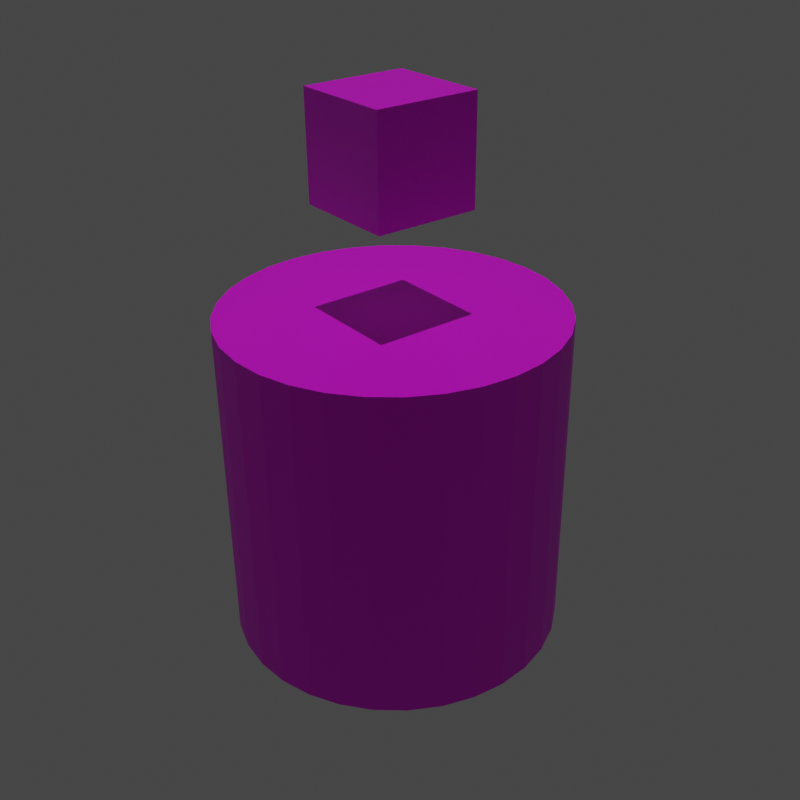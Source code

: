 # Source: Tower2.blend  (saved by Blender 2.80.75; exported with 4.5.12 LTS)
import bpy
from mathutils import Matrix  # noqa: F401  (used for matrix-valued properties, if any)

bpy.ops.wm.read_factory_settings(use_empty=True)
scene = bpy.context.scene
scene.name = 'Scene'

# ---- collections
col_collection = bpy.data.collections.new('Collection'); scene.collection.children.link(col_collection)

# ---- images (referenced by path relative to the original .blend; pixels are not part of the script)
import os
ASSET_DIR = os.environ.get("B2B_ASSET_DIR", "")  # directory of the original .blend (textures are referenced by path, not embedded)
HERE = os.path.dirname(os.path.abspath(__file__))  # packed textures are extracted next to this script under _unpacked/

def load_image(name, relpath, width, height, colorspace="sRGB"):
    """Load a texture the original file referenced (path relative to the .blend, or extracted next to this script)."""
    p = next((c for c in (os.path.join(HERE, relpath), os.path.join(ASSET_DIR, relpath)) if relpath and os.path.exists(c)), "")
    if p:
        img = bpy.data.images.load(p, check_existing=True)
        img.name = name
    else:  # same state as the original file: an image datablock whose file is absent (Cycles renders it pink)
        img = bpy.data.images.new(name, width, height)
        img.source = "FILE"
        img.filepath = "//" + (relpath or name)
    img.colorspace_settings.name = colorspace
    return img
img_tower2texture = load_image('Tower2Texture', 'Tower2Texture.png', 1024, 1024, 'sRGB')

# ---- materials (node trees are filled in below, after node groups)
mat_tower2mat = bpy.data.materials.new('Tower2Mat')
mat_tower2mat.use_transparent_shadow = False

# ---- material node trees
mat_tower2mat.use_nodes = True; mat_tower2mat.node_tree.nodes.clear()
_N = mat_tower2mat.node_tree.nodes; _L = mat_tower2mat.node_tree.links
n0 = _N.new('ShaderNodeOutputMaterial'); n0.name = 'Material Output'; n0.location = (300, 300)
n1 = _N.new('ShaderNodeBsdfPrincipled'); n1.name = 'Principled BSDF'; n1.location = (10, 300)
n1.distribution = 'GGX'
n1.subsurface_method = 'BURLEY'
n1.inputs[3].default_value = 1.45
n1.inputs[27].default_value = (0.0, 0.0, 0.0, 1.0)
n1.inputs[28].default_value = 1.0
n2 = _N.new('ShaderNodeTexCoord'); n2.name = 'Texture Coordinate'; n2.location = (-662, 210)
n3 = _N.new('ShaderNodeTexImage'); n3.name = 'Image Texture'; n3.location = (-382, 215)
n3.image = img_tower2texture
_L.new(n1.outputs[0], n0.inputs[0])
_L.new(n2.outputs[2], n3.inputs[0])
_L.new(n3.outputs[0], n1.inputs[0])
n0.is_active_output = True

# ---- world
world_world = bpy.data.worlds.new('World'); scene.world = world_world
world_world.use_nodes = True; world_world.node_tree.nodes.clear()
_N = world_world.node_tree.nodes; _L = world_world.node_tree.links
n0 = _N.new('ShaderNodeOutputWorld'); n0.name = 'World Output'; n0.location = (300, 300)
n1 = _N.new('ShaderNodeBackground'); n1.name = 'Background'; n1.location = (10, 300)
n1.inputs[0].default_value = (0.05088, 0.05088, 0.05088, 1.0)
_L.new(n1.outputs[0], n0.inputs[0])
n0.is_active_output = True
world_world.color = (0.05088, 0.05088, 0.05088)
world_world.use_sun_shadow = False
world_world.sun_shadow_jitter_overblur = 0.0

# ---- cameras
cam_camera = bpy.data.cameras.new('Camera')

# ---- lights
light_sun = bpy.data.lights.new('Sun', 'SUN')
light_sun.transmission_factor = 0.0
light_sun.energy = 1.0
light_sun.shadow_soft_size = 0.125
light_point = bpy.data.lights.new('Point', 'POINT')
light_point.transmission_factor = 0.0
light_point.shadow_soft_size = 0.25
light_point.shadow_maximum_resolution = 0.006
light_point.use_absolute_resolution = True

# ---- meshes
me_cylinder_001 = bpy.data.meshes.new('Cylinder.001')
me_cylinder_001.from_pydata([(0.0, 1.0, -1.0), (0.0, 1.0, 1.0), (0.1951, 0.9808, -1.0), (0.1951, 0.9808, 1.0), (0.3827, 0.9239, -1.0), (0.3827, 0.9239, 1.0), (0.5556, 0.8315, -1.0), (0.5556, 0.8315, 1.0), (0.7071, 0.7071, -1.0), (0.7071, 0.7071, 1.0), (0.8315, 0.5556, -1.0), (0.8315, 0.5556, 1.0), (0.9239, 0.3827, -1.0), (0.9239, 0.3827, 1.0), (0.9808, 0.1951, -1.0), (0.9808, 0.1951, 1.0), (1.0, 7.55e-08, -1.0), (1.0, 7.55e-08, 1.0), (0.9808, -0.1951, -1.0), (0.9808, -0.1951, 1.0), (0.9239, -0.3827, -1.0), (0.9239, -0.3827, 1.0), (0.8315, -0.5556, -1.0), (0.8315, -0.5556, 1.0), (0.7071, -0.7071, -1.0), (0.7071, -0.7071, 1.0), (0.5556, -0.8315, -1.0), (0.5556, -0.8315, 1.0), (0.3827, -0.9239, -1.0), (0.3827, -0.9239, 1.0), (0.1951, -0.9808, -1.0), (0.1951, -0.9808, 1.0), (-3.258e-07, -1.0, -1.0), (-3.258e-07, -1.0, 1.0), (-0.1951, -0.9808, -1.0), (-0.1951, -0.9808, 1.0), (-0.3827, -0.9239, -1.0), (-0.3827, -0.9239, 1.0), (-0.5556, -0.8315, -1.0), (-0.5556, -0.8315, 1.0), (-0.7071, -0.7071, -1.0), (-0.7071, -0.7071, 1.0), (-0.8315, -0.5556, -1.0), (-0.8315, -0.5556, 1.0), (-0.9239, -0.3827, -1.0), (-0.9239, -0.3827, 1.0), (-0.9808, -0.1951, -1.0), (-0.9808, -0.1951, 1.0), (-1.0, 9.656e-07, -1.0), (-1.0, 9.656e-07, 1.0), (-0.9808, 0.1951, -1.0), (-0.9808, 0.1951, 1.0), (-0.9239, 0.3827, -1.0), (-0.9239, 0.3827, 1.0), (-0.8315, 0.5556, -1.0), (-0.8315, 0.5556, 1.0), (-0.7071, 0.7071, -1.0), (-0.7071, 0.7071, 1.0), (-0.5556, 0.8315, -1.0), (-0.5556, 0.8315, 1.0), (-0.3827, 0.9239, -1.0), (-0.3827, 0.9239, 1.0), (-0.1951, 0.9808, -1.0), (-0.1951, 0.9808, 1.0)], [], [(0, 1, 3, 2), (2, 3, 5, 4), (4, 5, 7, 6), (6, 7, 9, 8), (8, 9, 11, 10), (10, 11, 13, 12), (12, 13, 15, 14), (14, 15, 17, 16), (16, 17, 19, 18), (18, 19, 21, 20), (20, 21, 23, 22), (22, 23, 25, 24), (24, 25, 27, 26), (26, 27, 29, 28), (28, 29, 31, 30), (30, 31, 33, 32), (32, 33, 35, 34), (34, 35, 37, 36), (36, 37, 39, 38), (38, 39, 41, 40), (40, 41, 43, 42), (42, 43, 45, 44), (44, 45, 47, 46), (46, 47, 49, 48), (48, 49, 51, 50), (50, 51, 53, 52), (52, 53, 55, 54), (54, 55, 57, 56), (56, 57, 59, 58), (58, 59, 61, 60), (3, 1, 63, 61, 59, 57, 55, 53, 51, 49, 47, 45, 43, 41, 39, 37, 35, 33, 31, 29, 27, 25, 23, 21, 19, 17, 15, 13, 11, 9, 7, 5), (60, 61, 63, 62), (62, 63, 1, 0), (0, 2, 4, 6, 8, 10, 12, 14, 16, 18, 20, 22, 24, 26, 28, 30, 32, 34, 36, 38, 40, 42, 44, 46, 48, 50, 52, 54, 56, 58, 60, 62)])
_uv = me_cylinder_001.uv_layers.new(name='UVMap')
_uv.uv.foreach_set('vector', [0.7988, 0.502, 0.7988, 0.8009, 0.7802, 0.8009, 0.7802, 0.502, 0.7802, 0.502, 0.7802, 0.8009, 0.7615, 0.8009, 0.7615, 0.502, 0.7615, 0.502, 0.7615, 0.8009, 0.7428, 0.8009, 0.7428, 0.502, 0.7428, 0.502, 0.7428, 0.8009, 0.7241, 0.8009, 0.7241, 0.502, 0.7241, 0.502, 0.7241, 0.8009, 0.7055, 0.8009, 0.7055, 0.502, 0.7055, 0.502, 0.7055, 0.8009, 0.6868, 0.8009, 0.6868, 0.502, 0.6868, 0.502, 0.6868, 0.8009, 0.6681, 0.8009, 0.6681, 0.502, 0.6681, 0.502, 0.6681, 0.8009, 0.6494, 0.8009, 0.6494, 0.502, 0.6494, 0.502, 0.6494, 0.8009, 0.6307, 0.8009, 0.6307, 0.502, 0.6307, 0.502, 0.6307, 0.8009, 0.6121, 0.8009, 0.6121, 0.502, 0.6121, 0.502, 0.6121, 0.8009, 0.5934, 0.8009, 0.5934, 0.502, 0.5934, 0.502, 0.5934, 0.8009, 0.5747, 0.8009, 0.5747, 0.502, 0.5747, 0.502, 0.5747, 0.8009, 0.556, 0.8009, 0.556, 0.502, 0.556, 0.502, 0.556, 0.8009, 0.5374, 0.8009, 0.5374, 0.502, 0.5374, 0.502, 0.5374, 0.8009, 0.5187, 0.8009, 0.5187, 0.502, 0.5187, 0.502, 0.5187, 0.8009, 0.5, 0.8009, 0.5, 0.502, 0.5, 0.502, 0.5, 0.8009, 0.4813, 0.8009, 0.4813, 0.502, 0.4813, 0.502, 0.4813, 0.8009, 0.4626, 0.8009, 0.4626, 0.502, 0.4626, 0.502, 0.4626, 0.8009, 0.444, 0.8009, 0.444, 0.502, 0.444, 0.502, 0.444, 0.8009, 0.4253, 0.8009, 0.4253, 0.502, 0.4253, 0.502, 0.4253, 0.8009, 0.4066, 0.8009, 0.4066, 0.502, 0.4066, 0.502, 0.4066, 0.8009, 0.3879, 0.8009, 0.3879, 0.502, 0.3879, 0.502, 0.3879, 0.8009, 0.3693, 0.8009, 0.3693, 0.502, 0.3693, 0.502, 0.3693, 0.8009, 0.3506, 0.8009, 0.3506, 0.502, 0.3506, 0.502, 0.3506, 0.8009, 0.3319, 0.8009, 0.3319, 0.502, 0.3319, 0.502, 0.3319, 0.8009, 0.3132, 0.8009, 0.3132, 0.502, 0.3132, 0.502, 0.3132, 0.8009, 0.2945, 0.8009, 0.2945, 0.502, 0.2945, 0.502, 0.2945, 0.8009, 0.2759, 0.8009, 0.2759, 0.502, 0.2759, 0.502, 0.2759, 0.8009, 0.2572, 0.8009, 0.2572, 0.502, 0.2572, 0.502, 0.2572, 0.8009, 0.2385, 0.8009, 0.2385, 0.502, 0.3786, 0.4933, 0.3506, 0.496, 0.3226, 0.4933, 0.2957, 0.4851, 0.2709, 0.4719, 0.2491, 0.454, 0.2313, 0.4323, 0.2181, 0.4075, 0.2099, 0.3806, 0.2071, 0.3526, 0.2099, 0.3246, 0.2181, 0.2977, 0.2313, 0.2729, 0.2491, 0.2512, 0.2709, 0.2333, 0.2957, 0.2201, 0.3226, 0.2119, 0.3506, 0.2091, 0.3786, 0.2119, 0.4055, 0.2201, 0.4303, 0.2333, 0.452, 0.2512, 0.4698, 0.2729, 0.4831, 0.2977, 0.4913, 0.3246, 0.494, 0.3526, 0.4913, 0.3806, 0.4831, 0.4075, 0.4698, 0.4323, 0.452, 0.454, 0.4303, 0.4719, 0.4055, 0.4851, 0.2385, 0.502, 0.2385, 0.8009, 0.2198, 0.8009, 0.2198, 0.502, 0.2198, 0.502, 0.2198, 0.8009, 0.2012, 0.8009, 0.2012, 0.502, 0.6494, 0.496, 0.6774, 0.4933, 0.7043, 0.4851, 0.7291, 0.4719, 0.7509, 0.454, 0.7687, 0.4323, 0.7819, 0.4075, 0.7901, 0.3806, 0.7929, 0.3526, 0.7901, 0.3246, 0.7819, 0.2977, 0.7687, 0.2729, 0.7509, 0.2512, 0.7291, 0.2333, 0.7043, 0.2201, 0.6774, 0.2119, 0.6494, 0.2091, 0.6214, 0.2119, 0.5945, 0.2201, 0.5697, 0.2333, 0.548, 0.2512, 0.5302, 0.2729, 0.5169, 0.2977, 0.5087, 0.3246, 0.506, 0.3526, 0.5087, 0.3806, 0.5169, 0.4075, 0.5302, 0.4323, 0.548, 0.454, 0.5697, 0.4719, 0.5945, 0.4851, 0.6214, 0.4933])
me_cylinder_001.materials.append(mat_tower2mat)
me_cylinder_001.use_remesh_preserve_volume = False
me_cylinder_001.use_remesh_preserve_attributes = False
me_cylinder_001.use_mirror_vertex_groups = False
me_cylinder_001.update()
me_cube_002 = bpy.data.meshes.new('Cube.002')
me_cube_002.from_pydata([(-1.0, -1.0, -1.0), (-1.0, -1.0, 1.0), (-1.0, 1.0, -1.0), (-1.0, 1.0, 1.0), (1.0, -1.0, -1.0), (1.0, -1.0, 1.0), (1.0, 1.0, -1.0), (1.0, 1.0, 1.0)], [], [(0, 1, 3, 2), (2, 3, 7, 6), (6, 7, 5, 4), (4, 5, 1, 0), (2, 6, 4, 0), (7, 3, 1, 5)])
_uv = me_cube_002.uv_layers.new(name='UVMap')
_uv.uv.foreach_set('vector', [0.08121, 0.02779, 0.1189, 0.02779, 0.1189, 0.06547, 0.08121, 0.06547, 0.08121, 0.06547, 0.1189, 0.06547, 0.1189, 0.1031, 0.08121, 0.1031, 0.08121, 0.1031, 0.1189, 0.1031, 0.1189, 0.1408, 0.08121, 0.1408, 0.08121, 0.1408, 0.1189, 0.1408, 0.1189, 0.1785, 0.08121, 0.1785, 0.04353, 0.1031, 0.08121, 0.1031, 0.08121, 0.1408, 0.04353, 0.1408, 0.1189, 0.1031, 0.1566, 0.1031, 0.1566, 0.1408, 0.1189, 0.1408])
me_cube_002.materials.append(mat_tower2mat)
me_cube_002.use_remesh_preserve_volume = False
me_cube_002.use_remesh_preserve_attributes = False
me_cube_002.use_mirror_vertex_groups = False
me_cube_002.update()
arm_armature_003 = bpy.data.armatures.new('Armature.003')  # bones are not reproduced

# ---- objects
ob_t2base = bpy.data.objects.new('T2Base', me_cylinder_001)
ob_cube = bpy.data.objects.new('Cube', me_cube_002)
ob_t2cube = bpy.data.objects.new('T2Cube', arm_armature_003)
ob_sun = bpy.data.objects.new('Sun', light_sun)
ob_point = bpy.data.objects.new('Point', light_point)
ob_camera = bpy.data.objects.new('Camera', cam_camera)

# ---- transforms, parenting, visibility, modifiers, constraints
ob_t2base.location = (0.0, 0.0, 1.013)
ob_t2base.lineart.crease_threshold = 0.0
ob_cube.parent = ob_t2cube
ob_cube.matrix_parent_inverse = Matrix(((1.0, -0.0, 0.0, -0.0), (-0.0, 1.0, -0.0, 0.0), (0.0, -0.0, 1.0, -2.884), (-0.0, 0.0, -0.0, 1.0)))
ob_cube.location = (0.0, 0.0, 2.918)
ob_cube.scale = (0.3108, 0.3108, 0.3108)
ob_cube.lineart.crease_threshold = 0.0
_vg = ob_cube.vertex_groups.new(name='Bone')
_vg.add([0, 1, 2, 3, 4, 5, 6, 7], 1.0, 'REPLACE')
_m = ob_cube.modifiers.new('Armature', 'ARMATURE')
_m.object = ob_t2cube
ob_t2cube.location = (0.0, 0.0, 2.884)
ob_t2cube.lineart.crease_threshold = 0.0
ob_sun.location = (-3.309, -7.757, 4.303)
ob_sun.lineart.crease_threshold = 0.0
ob_point.location = (4.376, 4.816, 1.34)
ob_point.lineart.crease_threshold = 0.0
ob_camera.location = (-4.488, 3.361, 4.539)
ob_camera.rotation_euler = (1.067, 0.009673, -2.225)
ob_camera.lineart.crease_threshold = 0.0

# ---- collection membership
col_collection.objects.link(ob_t2base)
col_collection.objects.link(ob_cube)
col_collection.objects.link(ob_t2cube)
col_collection.objects.link(ob_sun)
col_collection.objects.link(ob_point)
col_collection.objects.link(ob_camera)

# ---- scene / render settings (as saved in the file)
scene.camera = ob_camera
scene.frame_start = 1; scene.frame_end = 40; scene.frame_set(1)
scene.render.engine = 'BLENDER_EEVEE_NEXT'
scene.render.resolution_x = 100
scene.render.resolution_y = 100
scene.cycles.use_denoising = False
scene.cycles.samples = 128
scene.cycles.sampling_pattern = 'TABULATED_SOBOL'
scene.cycles.use_adaptive_sampling = False
scene.cycles.use_light_tree = False
scene.view_settings.view_transform = 'Filmic'
bpy.context.view_layer.update()
